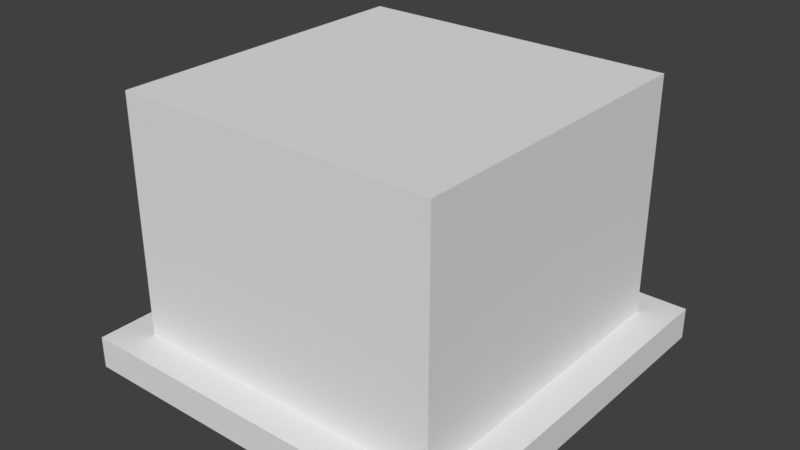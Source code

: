 # Source: cherryBUscale.blend  (saved by Blender 2.77.0; exported with 4.5.12 LTS)
import bpy
from mathutils import Matrix  # noqa: F401  (used for matrix-valued properties, if any)

bpy.ops.wm.read_factory_settings(use_empty=True)
scene = bpy.context.scene
scene.name = 'Scene'

# ---- collections
col_collection_1 = bpy.data.collections.new('Collection 1'); scene.collection.children.link(col_collection_1)

# ---- world
world_world = bpy.data.worlds.new('World'); scene.world = world_world
world_world.color = (0.05088, 0.05088, 0.05088)
world_world.use_sun_shadow = False
world_world.sun_shadow_jitter_overblur = 0.0
world_world.cycles.sampling_method = 'MANUAL'

# ---- meshes
me_cube_001 = bpy.data.meshes.new('Cube.001')
me_cube_001.from_pydata([(0.0, 0.0, 0.0), (0.0, 0.0, 0.08357), (0.0, 0.75, 0.0), (0.0, 0.75, 0.08357), (0.75, 0.0, 0.0), (0.75, 0.0, 0.08357), (0.75, 0.75, 0.0), (0.75, 0.75, 0.08357), (0.065, 0.065, 0.08357), (0.065, 0.065, 0.7036), (0.065, 0.685, 0.08357), (0.065, 0.685, 0.7036), (0.685, 0.065, 0.08357), (0.685, 0.065, 0.7036), (0.685, 0.685, 0.08357), (0.685, 0.685, 0.7036)], [], [(1, 3, 2, 0), (3, 7, 6, 2), (7, 5, 4, 6), (5, 1, 0, 4), (0, 2, 6, 4), (5, 7, 3, 1), (9, 11, 10, 8), (11, 15, 14, 10), (15, 13, 12, 14), (13, 9, 8, 12), (8, 10, 14, 12), (13, 15, 11, 9)])
me_cube_001.use_remesh_preserve_volume = False
me_cube_001.use_remesh_preserve_attributes = False
me_cube_001.use_mirror_vertex_groups = False
me_cube_001.update()

# ---- objects
ob_cube = bpy.data.objects.new('Cube', me_cube_001)

# ---- transforms, parenting, visibility, modifiers, constraints
ob_cube.location = (-0.375, -0.375, 0.0)
ob_cube.scale = (1.0, 1.0, 0.7419)
ob_cube.lineart.crease_threshold = 0.0

# ---- collection membership
col_collection_1.objects.link(ob_cube)

# ---- scene / render settings (as saved in the file)
scene.frame_start = 1; scene.frame_end = 250; scene.frame_set(1)
scene.render.engine = 'BLENDER_EEVEE_NEXT'
scene.render.resolution_percentage = 50
scene.render.dither_intensity = 0.0
scene.cycles.use_denoising = False
scene.cycles.samples = 128
scene.cycles.sampling_pattern = 'TABULATED_SOBOL'
scene.cycles.light_sampling_threshold = 0.0
scene.cycles.use_adaptive_sampling = False
scene.cycles.use_light_tree = False
scene.cycles.blur_glossy = 0.0
scene.cycles.sample_clamp_indirect = 0.0
scene.view_settings.view_transform = 'Standard'
bpy.context.view_layer.update()

# ---- added for rendering (the .blend has no active camera and no usable light): camera, sun
cam_auto = bpy.data.cameras.new('AutoCamera')
cam_auto.lens = 50.0
cam_auto.sensor_width = 36.0
cam_auto.clip_end = 1000.0
ob_auto_camera = bpy.data.objects.new('AutoCamera', cam_auto)
scene.collection.objects.link(ob_auto_camera)
ob_auto_camera.location = (1.09376, -1.31251, 1.13601)
ob_auto_camera.rotation_euler = (1.09748, -7.21219e-08, 0.694738)
scene.camera = ob_auto_camera
light_auto_sun = bpy.data.lights.new('AutoSun', 'SUN')
light_auto_sun.energy = 3.0
light_auto_sun.angle = 0.0523599
ob_auto_sun = bpy.data.objects.new('AutoSun', light_auto_sun)
scene.collection.objects.link(ob_auto_sun)
ob_auto_sun.rotation_euler = (0.872665, 0.174533, 0.523599)
bpy.context.view_layer.update()

